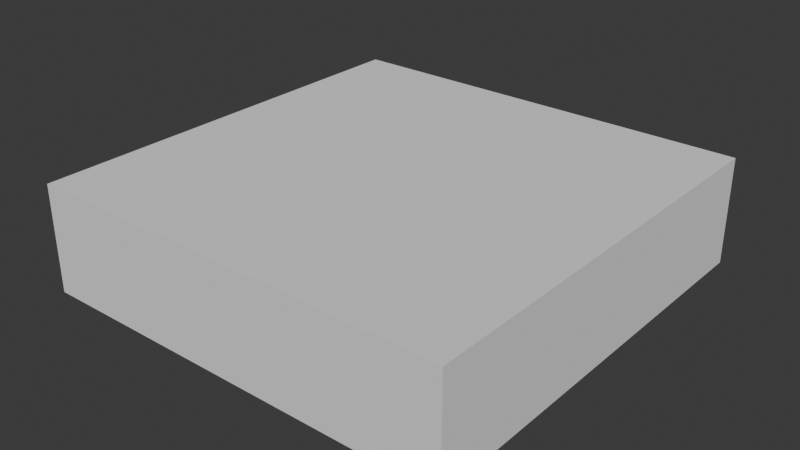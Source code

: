 # Source: EmptyScene.blend  (saved by Blender 4.4.32; exported with 4.5.12 LTS)
import bpy
from mathutils import Matrix  # noqa: F401  (used for matrix-valued properties, if any)

bpy.ops.wm.read_factory_settings(use_empty=True)
scene = bpy.context.scene
scene.name = 'Scene'

# ---- collections
col_misc = bpy.data.collections.new('Misc'); scene.collection.children.link(col_misc)

# ---- world
world_world = bpy.data.worlds.new('World'); scene.world = world_world
world_world.use_nodes = True; world_world.node_tree.nodes.clear()
_N = world_world.node_tree.nodes; _L = world_world.node_tree.links
n0 = _N.new('ShaderNodeOutputWorld'); n0.name = 'World Output'; n0.location = (300, 300)
n1 = _N.new('ShaderNodeBackground'); n1.name = 'Background'; n1.location = (10, 300)
n1.inputs[0].default_value = (0.05088, 0.05088, 0.05088, 1.0)
_L.new(n1.outputs[0], n0.inputs[0])
n0.is_active_output = True
world_world.color = (0.05088, 0.05088, 0.05088)
world_world.use_sun_shadow = False
world_world.sun_shadow_jitter_overblur = 0.0

# ---- meshes
me_cube = bpy.data.meshes.new('Cube')
me_cube.from_pydata([(-2000.0, -2000.0, -1000.0), (-2000.0, -2000.0, 0.0), (-2000.0, 2000.0, -1000.0), (-2000.0, 2000.0, 0.0), (2000.0, -2000.0, -1000.0), (2000.0, -2000.0, 0.0), (2000.0, 2000.0, -1000.0), (2000.0, 2000.0, 0.0)], [], [(0, 1, 3, 2), (2, 3, 7, 6), (6, 7, 5, 4), (4, 5, 1, 0), (2, 6, 4, 0), (7, 3, 1, 5)])
_uv = me_cube.uv_layers.new(name='UVMap')
_uv.uv.foreach_set('vector', [0.375, 0.0, 0.625, 0.0, 0.625, 0.25, 0.375, 0.25, 0.375, 0.25, 0.625, 0.25, 0.625, 0.5, 0.375, 0.5, 0.375, 0.5, 0.625, 0.5, 0.625, 0.75, 0.375, 0.75, 0.375, 0.75, 0.625, 0.75, 0.625, 1.0, 0.375, 1.0, 0.125, 0.5, 0.375, 0.5, 0.375, 0.75, 0.125, 0.75, 0.625, 0.5, 0.875, 0.5, 0.875, 0.75, 0.625, 0.75])
me_cube.update()

# ---- objects
ob_groundplane = bpy.data.objects.new('GroundPlane', me_cube)

# ---- transforms, parenting, visibility, modifiers, constraints
ob_groundplane.location = (0.0, 0.0, 0.0)

# ---- collection membership
col_misc.objects.link(ob_groundplane)

# ---- scene / render settings (as saved in the file)
scene.frame_start = 1; scene.frame_end = 250; scene.frame_set(0)
scene.render.engine = 'BLENDER_EEVEE_NEXT'
scene.render.image_settings.file_format = 'FFMPEG'
scene.render.image_settings.color_mode = 'RGB'
scene.render.image_settings.color_management = 'OVERRIDE'
scene.render.fps = 20
scene.eevee.use_taa_reprojection = False
scene.view_settings.view_transform = 'Standard'
scene.unit_settings.scale_length = 0.01
bpy.context.view_layer.update()

# ---- added for rendering (the .blend has no active camera and no usable light): camera, sun
cam_auto = bpy.data.cameras.new('AutoCamera')
cam_auto.lens = 50.0
cam_auto.sensor_width = 36.0
cam_auto.clip_end = 93278.1
ob_auto_camera = bpy.data.objects.new('AutoCamera', cam_auto)
scene.collection.objects.link(ob_auto_camera)
ob_auto_camera.location = (5315.01, -6378.01, 3752.01)
ob_auto_camera.rotation_euler = (1.09748, -7.21219e-08, 0.694738)
scene.camera = ob_auto_camera
light_auto_sun = bpy.data.lights.new('AutoSun', 'SUN')
light_auto_sun.energy = 3.0
light_auto_sun.angle = 0.0523599
ob_auto_sun = bpy.data.objects.new('AutoSun', light_auto_sun)
scene.collection.objects.link(ob_auto_sun)
ob_auto_sun.rotation_euler = (0.872665, 0.174533, 0.523599)
bpy.context.view_layer.update()
